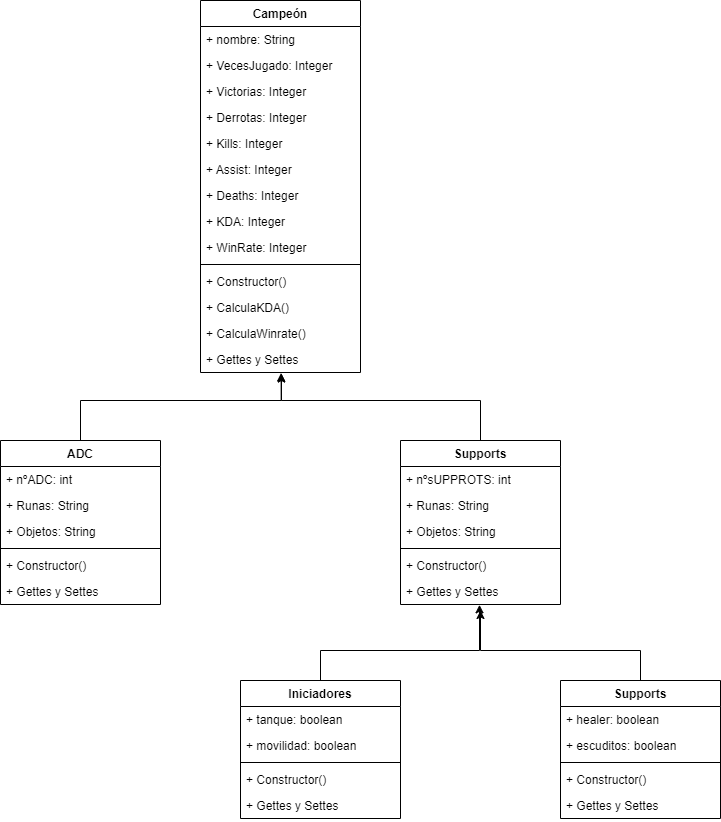

The diagram above was exported from draw.io. Its source (the exported page's mxGraphModel, read from the mxfile embedded in the PNG):
<mxGraphModel dx="1185" dy="948" grid="1" gridSize="10" guides="1" tooltips="1" connect="1" arrows="1" fold="1" page="1" pageScale="1" pageWidth="827" pageHeight="1169" math="0" shadow="0">
  <root>
    <mxCell id="0" />
    <mxCell id="1" parent="0" />
    <mxCell id="-fFG0ox9WrvORq5zPfSq-1" value="Campeón" style="swimlane;fontStyle=1;align=center;verticalAlign=top;childLayout=stackLayout;horizontal=1;startSize=26;horizontalStack=0;resizeParent=1;resizeParentMax=0;resizeLast=0;collapsible=1;marginBottom=0;" vertex="1" parent="1">
      <mxGeometry x="240" y="40" width="160" height="372" as="geometry" />
    </mxCell>
    <mxCell id="-fFG0ox9WrvORq5zPfSq-2" value="+ nombre: String" style="text;strokeColor=none;fillColor=none;align=left;verticalAlign=top;spacingLeft=4;spacingRight=4;overflow=hidden;rotatable=0;points=[[0,0.5],[1,0.5]];portConstraint=eastwest;" vertex="1" parent="-fFG0ox9WrvORq5zPfSq-1">
      <mxGeometry y="26" width="160" height="26" as="geometry" />
    </mxCell>
    <mxCell id="-fFG0ox9WrvORq5zPfSq-16" value="+ VecesJugado: Integer" style="text;strokeColor=none;fillColor=none;align=left;verticalAlign=top;spacingLeft=4;spacingRight=4;overflow=hidden;rotatable=0;points=[[0,0.5],[1,0.5]];portConstraint=eastwest;" vertex="1" parent="-fFG0ox9WrvORq5zPfSq-1">
      <mxGeometry y="52" width="160" height="26" as="geometry" />
    </mxCell>
    <mxCell id="-fFG0ox9WrvORq5zPfSq-17" value="+ Victorias: Integer" style="text;strokeColor=none;fillColor=none;align=left;verticalAlign=top;spacingLeft=4;spacingRight=4;overflow=hidden;rotatable=0;points=[[0,0.5],[1,0.5]];portConstraint=eastwest;" vertex="1" parent="-fFG0ox9WrvORq5zPfSq-1">
      <mxGeometry y="78" width="160" height="26" as="geometry" />
    </mxCell>
    <mxCell id="-fFG0ox9WrvORq5zPfSq-18" value="+ Derrotas: Integer" style="text;strokeColor=none;fillColor=none;align=left;verticalAlign=top;spacingLeft=4;spacingRight=4;overflow=hidden;rotatable=0;points=[[0,0.5],[1,0.5]];portConstraint=eastwest;" vertex="1" parent="-fFG0ox9WrvORq5zPfSq-1">
      <mxGeometry y="104" width="160" height="26" as="geometry" />
    </mxCell>
    <mxCell id="-fFG0ox9WrvORq5zPfSq-22" value="+ Kills: Integer" style="text;strokeColor=none;fillColor=none;align=left;verticalAlign=top;spacingLeft=4;spacingRight=4;overflow=hidden;rotatable=0;points=[[0,0.5],[1,0.5]];portConstraint=eastwest;" vertex="1" parent="-fFG0ox9WrvORq5zPfSq-1">
      <mxGeometry y="130" width="160" height="26" as="geometry" />
    </mxCell>
    <mxCell id="-fFG0ox9WrvORq5zPfSq-15" value="+ Assist: Integer" style="text;strokeColor=none;fillColor=none;align=left;verticalAlign=top;spacingLeft=4;spacingRight=4;overflow=hidden;rotatable=0;points=[[0,0.5],[1,0.5]];portConstraint=eastwest;" vertex="1" parent="-fFG0ox9WrvORq5zPfSq-1">
      <mxGeometry y="156" width="160" height="26" as="geometry" />
    </mxCell>
    <mxCell id="-fFG0ox9WrvORq5zPfSq-21" value="+ Deaths: Integer" style="text;strokeColor=none;fillColor=none;align=left;verticalAlign=top;spacingLeft=4;spacingRight=4;overflow=hidden;rotatable=0;points=[[0,0.5],[1,0.5]];portConstraint=eastwest;" vertex="1" parent="-fFG0ox9WrvORq5zPfSq-1">
      <mxGeometry y="182" width="160" height="26" as="geometry" />
    </mxCell>
    <mxCell id="-fFG0ox9WrvORq5zPfSq-20" value="+ KDA: Integer" style="text;strokeColor=none;fillColor=none;align=left;verticalAlign=top;spacingLeft=4;spacingRight=4;overflow=hidden;rotatable=0;points=[[0,0.5],[1,0.5]];portConstraint=eastwest;" vertex="1" parent="-fFG0ox9WrvORq5zPfSq-1">
      <mxGeometry y="208" width="160" height="26" as="geometry" />
    </mxCell>
    <mxCell id="-fFG0ox9WrvORq5zPfSq-19" value="+ WinRate: Integer" style="text;strokeColor=none;fillColor=none;align=left;verticalAlign=top;spacingLeft=4;spacingRight=4;overflow=hidden;rotatable=0;points=[[0,0.5],[1,0.5]];portConstraint=eastwest;" vertex="1" parent="-fFG0ox9WrvORq5zPfSq-1">
      <mxGeometry y="234" width="160" height="26" as="geometry" />
    </mxCell>
    <mxCell id="-fFG0ox9WrvORq5zPfSq-3" value="" style="line;strokeWidth=1;fillColor=none;align=left;verticalAlign=middle;spacingTop=-1;spacingLeft=3;spacingRight=3;rotatable=0;labelPosition=right;points=[];portConstraint=eastwest;" vertex="1" parent="-fFG0ox9WrvORq5zPfSq-1">
      <mxGeometry y="260" width="160" height="8" as="geometry" />
    </mxCell>
    <mxCell id="-fFG0ox9WrvORq5zPfSq-23" value="+ Constructor()" style="text;strokeColor=none;fillColor=none;align=left;verticalAlign=top;spacingLeft=4;spacingRight=4;overflow=hidden;rotatable=0;points=[[0,0.5],[1,0.5]];portConstraint=eastwest;" vertex="1" parent="-fFG0ox9WrvORq5zPfSq-1">
      <mxGeometry y="268" width="160" height="26" as="geometry" />
    </mxCell>
    <mxCell id="-fFG0ox9WrvORq5zPfSq-4" value="+ CalculaKDA()" style="text;strokeColor=none;fillColor=none;align=left;verticalAlign=top;spacingLeft=4;spacingRight=4;overflow=hidden;rotatable=0;points=[[0,0.5],[1,0.5]];portConstraint=eastwest;" vertex="1" parent="-fFG0ox9WrvORq5zPfSq-1">
      <mxGeometry y="294" width="160" height="26" as="geometry" />
    </mxCell>
    <mxCell id="-fFG0ox9WrvORq5zPfSq-24" value="+ CalculaWinrate()" style="text;strokeColor=none;fillColor=none;align=left;verticalAlign=top;spacingLeft=4;spacingRight=4;overflow=hidden;rotatable=0;points=[[0,0.5],[1,0.5]];portConstraint=eastwest;" vertex="1" parent="-fFG0ox9WrvORq5zPfSq-1">
      <mxGeometry y="320" width="160" height="26" as="geometry" />
    </mxCell>
    <mxCell id="-fFG0ox9WrvORq5zPfSq-25" value="+ Gettes y Settes" style="text;strokeColor=none;fillColor=none;align=left;verticalAlign=top;spacingLeft=4;spacingRight=4;overflow=hidden;rotatable=0;points=[[0,0.5],[1,0.5]];portConstraint=eastwest;" vertex="1" parent="-fFG0ox9WrvORq5zPfSq-1">
      <mxGeometry y="346" width="160" height="26" as="geometry" />
    </mxCell>
    <mxCell id="-fFG0ox9WrvORq5zPfSq-41" style="edgeStyle=orthogonalEdgeStyle;rounded=0;orthogonalLoop=1;jettySize=auto;html=1;entryX=0.504;entryY=1.016;entryDx=0;entryDy=0;entryPerimeter=0;" edge="1" parent="1" source="-fFG0ox9WrvORq5zPfSq-26" target="-fFG0ox9WrvORq5zPfSq-25">
      <mxGeometry relative="1" as="geometry">
        <Array as="points">
          <mxPoint x="120" y="440" />
          <mxPoint x="321" y="440" />
        </Array>
      </mxGeometry>
    </mxCell>
    <mxCell id="-fFG0ox9WrvORq5zPfSq-26" value="ADC" style="swimlane;fontStyle=1;align=center;verticalAlign=top;childLayout=stackLayout;horizontal=1;startSize=26;horizontalStack=0;resizeParent=1;resizeParentMax=0;resizeLast=0;collapsible=1;marginBottom=0;" vertex="1" parent="1">
      <mxGeometry x="40" y="480" width="160" height="164" as="geometry" />
    </mxCell>
    <mxCell id="-fFG0ox9WrvORq5zPfSq-27" value="+ nºADC: int" style="text;strokeColor=none;fillColor=none;align=left;verticalAlign=top;spacingLeft=4;spacingRight=4;overflow=hidden;rotatable=0;points=[[0,0.5],[1,0.5]];portConstraint=eastwest;" vertex="1" parent="-fFG0ox9WrvORq5zPfSq-26">
      <mxGeometry y="26" width="160" height="26" as="geometry" />
    </mxCell>
    <mxCell id="-fFG0ox9WrvORq5zPfSq-28" value="+ Runas: String" style="text;strokeColor=none;fillColor=none;align=left;verticalAlign=top;spacingLeft=4;spacingRight=4;overflow=hidden;rotatable=0;points=[[0,0.5],[1,0.5]];portConstraint=eastwest;" vertex="1" parent="-fFG0ox9WrvORq5zPfSq-26">
      <mxGeometry y="52" width="160" height="26" as="geometry" />
    </mxCell>
    <mxCell id="-fFG0ox9WrvORq5zPfSq-29" value="+ Objetos: String" style="text;strokeColor=none;fillColor=none;align=left;verticalAlign=top;spacingLeft=4;spacingRight=4;overflow=hidden;rotatable=0;points=[[0,0.5],[1,0.5]];portConstraint=eastwest;" vertex="1" parent="-fFG0ox9WrvORq5zPfSq-26">
      <mxGeometry y="78" width="160" height="26" as="geometry" />
    </mxCell>
    <mxCell id="-fFG0ox9WrvORq5zPfSq-36" value="" style="line;strokeWidth=1;fillColor=none;align=left;verticalAlign=middle;spacingTop=-1;spacingLeft=3;spacingRight=3;rotatable=0;labelPosition=right;points=[];portConstraint=eastwest;" vertex="1" parent="-fFG0ox9WrvORq5zPfSq-26">
      <mxGeometry y="104" width="160" height="8" as="geometry" />
    </mxCell>
    <mxCell id="-fFG0ox9WrvORq5zPfSq-37" value="+ Constructor()" style="text;strokeColor=none;fillColor=none;align=left;verticalAlign=top;spacingLeft=4;spacingRight=4;overflow=hidden;rotatable=0;points=[[0,0.5],[1,0.5]];portConstraint=eastwest;" vertex="1" parent="-fFG0ox9WrvORq5zPfSq-26">
      <mxGeometry y="112" width="160" height="26" as="geometry" />
    </mxCell>
    <mxCell id="-fFG0ox9WrvORq5zPfSq-40" value="+ Gettes y Settes" style="text;strokeColor=none;fillColor=none;align=left;verticalAlign=top;spacingLeft=4;spacingRight=4;overflow=hidden;rotatable=0;points=[[0,0.5],[1,0.5]];portConstraint=eastwest;" vertex="1" parent="-fFG0ox9WrvORq5zPfSq-26">
      <mxGeometry y="138" width="160" height="26" as="geometry" />
    </mxCell>
    <mxCell id="-fFG0ox9WrvORq5zPfSq-58" style="edgeStyle=orthogonalEdgeStyle;rounded=0;orthogonalLoop=1;jettySize=auto;html=1;entryX=0.506;entryY=1.06;entryDx=0;entryDy=0;entryPerimeter=0;" edge="1" parent="1" source="-fFG0ox9WrvORq5zPfSq-42" target="-fFG0ox9WrvORq5zPfSq-25">
      <mxGeometry relative="1" as="geometry">
        <mxPoint x="320" y="430" as="targetPoint" />
        <Array as="points">
          <mxPoint x="520" y="440" />
          <mxPoint x="321" y="440" />
        </Array>
      </mxGeometry>
    </mxCell>
    <mxCell id="-fFG0ox9WrvORq5zPfSq-42" value="Supports" style="swimlane;fontStyle=1;align=center;verticalAlign=top;childLayout=stackLayout;horizontal=1;startSize=26;horizontalStack=0;resizeParent=1;resizeParentMax=0;resizeLast=0;collapsible=1;marginBottom=0;" vertex="1" parent="1">
      <mxGeometry x="440" y="480" width="160" height="164" as="geometry" />
    </mxCell>
    <mxCell id="-fFG0ox9WrvORq5zPfSq-43" value="+ nºsUPPROTS: int" style="text;strokeColor=none;fillColor=none;align=left;verticalAlign=top;spacingLeft=4;spacingRight=4;overflow=hidden;rotatable=0;points=[[0,0.5],[1,0.5]];portConstraint=eastwest;" vertex="1" parent="-fFG0ox9WrvORq5zPfSq-42">
      <mxGeometry y="26" width="160" height="26" as="geometry" />
    </mxCell>
    <mxCell id="-fFG0ox9WrvORq5zPfSq-59" value="+ Runas: String" style="text;strokeColor=none;fillColor=none;align=left;verticalAlign=top;spacingLeft=4;spacingRight=4;overflow=hidden;rotatable=0;points=[[0,0.5],[1,0.5]];portConstraint=eastwest;" vertex="1" parent="-fFG0ox9WrvORq5zPfSq-42">
      <mxGeometry y="52" width="160" height="26" as="geometry" />
    </mxCell>
    <mxCell id="-fFG0ox9WrvORq5zPfSq-60" value="+ Objetos: String" style="text;strokeColor=none;fillColor=none;align=left;verticalAlign=top;spacingLeft=4;spacingRight=4;overflow=hidden;rotatable=0;points=[[0,0.5],[1,0.5]];portConstraint=eastwest;" vertex="1" parent="-fFG0ox9WrvORq5zPfSq-42">
      <mxGeometry y="78" width="160" height="26" as="geometry" />
    </mxCell>
    <mxCell id="-fFG0ox9WrvORq5zPfSq-52" value="" style="line;strokeWidth=1;fillColor=none;align=left;verticalAlign=middle;spacingTop=-1;spacingLeft=3;spacingRight=3;rotatable=0;labelPosition=right;points=[];portConstraint=eastwest;" vertex="1" parent="-fFG0ox9WrvORq5zPfSq-42">
      <mxGeometry y="104" width="160" height="8" as="geometry" />
    </mxCell>
    <mxCell id="-fFG0ox9WrvORq5zPfSq-53" value="+ Constructor()" style="text;strokeColor=none;fillColor=none;align=left;verticalAlign=top;spacingLeft=4;spacingRight=4;overflow=hidden;rotatable=0;points=[[0,0.5],[1,0.5]];portConstraint=eastwest;" vertex="1" parent="-fFG0ox9WrvORq5zPfSq-42">
      <mxGeometry y="112" width="160" height="26" as="geometry" />
    </mxCell>
    <mxCell id="-fFG0ox9WrvORq5zPfSq-56" value="+ Gettes y Settes" style="text;strokeColor=none;fillColor=none;align=left;verticalAlign=top;spacingLeft=4;spacingRight=4;overflow=hidden;rotatable=0;points=[[0,0.5],[1,0.5]];portConstraint=eastwest;" vertex="1" parent="-fFG0ox9WrvORq5zPfSq-42">
      <mxGeometry y="138" width="160" height="26" as="geometry" />
    </mxCell>
    <mxCell id="-fFG0ox9WrvORq5zPfSq-75" style="edgeStyle=orthogonalEdgeStyle;rounded=0;orthogonalLoop=1;jettySize=auto;html=1;entryX=0.5;entryY=1.01;entryDx=0;entryDy=0;entryPerimeter=0;" edge="1" parent="1" source="-fFG0ox9WrvORq5zPfSq-61" target="-fFG0ox9WrvORq5zPfSq-56">
      <mxGeometry relative="1" as="geometry">
        <Array as="points">
          <mxPoint x="360" y="690" />
          <mxPoint x="519" y="690" />
          <mxPoint x="519" y="644" />
        </Array>
      </mxGeometry>
    </mxCell>
    <mxCell id="-fFG0ox9WrvORq5zPfSq-61" value="Iniciadores" style="swimlane;fontStyle=1;align=center;verticalAlign=top;childLayout=stackLayout;horizontal=1;startSize=26;horizontalStack=0;resizeParent=1;resizeParentMax=0;resizeLast=0;collapsible=1;marginBottom=0;" vertex="1" parent="1">
      <mxGeometry x="280" y="720" width="160" height="138" as="geometry" />
    </mxCell>
    <mxCell id="-fFG0ox9WrvORq5zPfSq-62" value="+ tanque: boolean" style="text;strokeColor=none;fillColor=none;align=left;verticalAlign=top;spacingLeft=4;spacingRight=4;overflow=hidden;rotatable=0;points=[[0,0.5],[1,0.5]];portConstraint=eastwest;" vertex="1" parent="-fFG0ox9WrvORq5zPfSq-61">
      <mxGeometry y="26" width="160" height="26" as="geometry" />
    </mxCell>
    <mxCell id="-fFG0ox9WrvORq5zPfSq-63" value="+ movilidad: boolean" style="text;strokeColor=none;fillColor=none;align=left;verticalAlign=top;spacingLeft=4;spacingRight=4;overflow=hidden;rotatable=0;points=[[0,0.5],[1,0.5]];portConstraint=eastwest;" vertex="1" parent="-fFG0ox9WrvORq5zPfSq-61">
      <mxGeometry y="52" width="160" height="26" as="geometry" />
    </mxCell>
    <mxCell id="-fFG0ox9WrvORq5zPfSq-65" value="" style="line;strokeWidth=1;fillColor=none;align=left;verticalAlign=middle;spacingTop=-1;spacingLeft=3;spacingRight=3;rotatable=0;labelPosition=right;points=[];portConstraint=eastwest;" vertex="1" parent="-fFG0ox9WrvORq5zPfSq-61">
      <mxGeometry y="78" width="160" height="8" as="geometry" />
    </mxCell>
    <mxCell id="-fFG0ox9WrvORq5zPfSq-66" value="+ Constructor()" style="text;strokeColor=none;fillColor=none;align=left;verticalAlign=top;spacingLeft=4;spacingRight=4;overflow=hidden;rotatable=0;points=[[0,0.5],[1,0.5]];portConstraint=eastwest;" vertex="1" parent="-fFG0ox9WrvORq5zPfSq-61">
      <mxGeometry y="86" width="160" height="26" as="geometry" />
    </mxCell>
    <mxCell id="-fFG0ox9WrvORq5zPfSq-67" value="+ Gettes y Settes" style="text;strokeColor=none;fillColor=none;align=left;verticalAlign=top;spacingLeft=4;spacingRight=4;overflow=hidden;rotatable=0;points=[[0,0.5],[1,0.5]];portConstraint=eastwest;" vertex="1" parent="-fFG0ox9WrvORq5zPfSq-61">
      <mxGeometry y="112" width="160" height="26" as="geometry" />
    </mxCell>
    <mxCell id="-fFG0ox9WrvORq5zPfSq-77" style="edgeStyle=orthogonalEdgeStyle;rounded=0;orthogonalLoop=1;jettySize=auto;html=1;entryX=0.5;entryY=1.231;entryDx=0;entryDy=0;entryPerimeter=0;" edge="1" parent="1" source="-fFG0ox9WrvORq5zPfSq-68" target="-fFG0ox9WrvORq5zPfSq-56">
      <mxGeometry relative="1" as="geometry">
        <mxPoint x="520" y="659.9999999999998" as="targetPoint" />
        <Array as="points">
          <mxPoint x="680" y="690" />
          <mxPoint x="520" y="690" />
        </Array>
      </mxGeometry>
    </mxCell>
    <mxCell id="-fFG0ox9WrvORq5zPfSq-68" value="Supports" style="swimlane;fontStyle=1;align=center;verticalAlign=top;childLayout=stackLayout;horizontal=1;startSize=26;horizontalStack=0;resizeParent=1;resizeParentMax=0;resizeLast=0;collapsible=1;marginBottom=0;" vertex="1" parent="1">
      <mxGeometry x="600" y="720" width="160" height="138" as="geometry" />
    </mxCell>
    <mxCell id="-fFG0ox9WrvORq5zPfSq-78" value="+ healer: boolean" style="text;strokeColor=none;fillColor=none;align=left;verticalAlign=top;spacingLeft=4;spacingRight=4;overflow=hidden;rotatable=0;points=[[0,0.5],[1,0.5]];portConstraint=eastwest;" vertex="1" parent="-fFG0ox9WrvORq5zPfSq-68">
      <mxGeometry y="26" width="160" height="26" as="geometry" />
    </mxCell>
    <mxCell id="-fFG0ox9WrvORq5zPfSq-79" value="+ escuditos: boolean" style="text;strokeColor=none;fillColor=none;align=left;verticalAlign=top;spacingLeft=4;spacingRight=4;overflow=hidden;rotatable=0;points=[[0,0.5],[1,0.5]];portConstraint=eastwest;" vertex="1" parent="-fFG0ox9WrvORq5zPfSq-68">
      <mxGeometry y="52" width="160" height="26" as="geometry" />
    </mxCell>
    <mxCell id="-fFG0ox9WrvORq5zPfSq-72" value="" style="line;strokeWidth=1;fillColor=none;align=left;verticalAlign=middle;spacingTop=-1;spacingLeft=3;spacingRight=3;rotatable=0;labelPosition=right;points=[];portConstraint=eastwest;" vertex="1" parent="-fFG0ox9WrvORq5zPfSq-68">
      <mxGeometry y="78" width="160" height="8" as="geometry" />
    </mxCell>
    <mxCell id="-fFG0ox9WrvORq5zPfSq-73" value="+ Constructor()" style="text;strokeColor=none;fillColor=none;align=left;verticalAlign=top;spacingLeft=4;spacingRight=4;overflow=hidden;rotatable=0;points=[[0,0.5],[1,0.5]];portConstraint=eastwest;" vertex="1" parent="-fFG0ox9WrvORq5zPfSq-68">
      <mxGeometry y="86" width="160" height="26" as="geometry" />
    </mxCell>
    <mxCell id="-fFG0ox9WrvORq5zPfSq-74" value="+ Gettes y Settes" style="text;strokeColor=none;fillColor=none;align=left;verticalAlign=top;spacingLeft=4;spacingRight=4;overflow=hidden;rotatable=0;points=[[0,0.5],[1,0.5]];portConstraint=eastwest;" vertex="1" parent="-fFG0ox9WrvORq5zPfSq-68">
      <mxGeometry y="112" width="160" height="26" as="geometry" />
    </mxCell>
  </root>
</mxGraphModel>